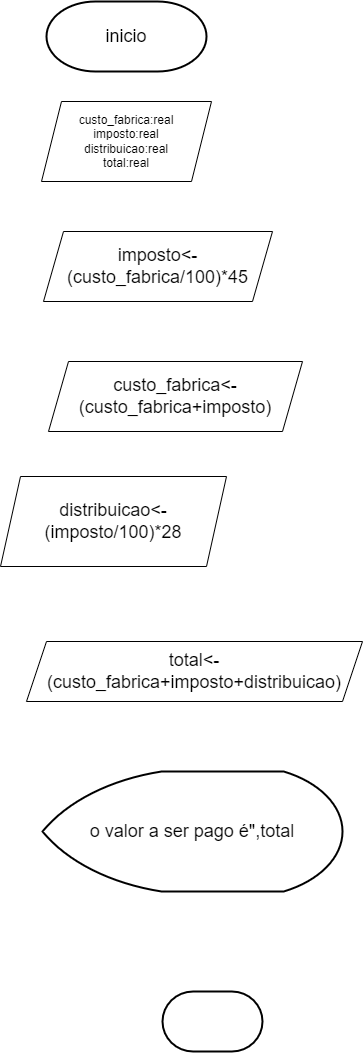

The diagram above was exported from draw.io. Its source (the exported page's mxGraphModel, read from the mxfile embedded in the PNG):
<mxGraphModel dx="1242" dy="722" grid="1" gridSize="10" guides="1" tooltips="1" connect="1" arrows="1" fold="1" page="1" pageScale="1" pageWidth="827" pageHeight="1169" math="0" shadow="0">
  <root>
    <mxCell id="0" />
    <mxCell id="1" parent="0" />
    <mxCell id="T5Dm2pi_tNxNJUjflYAU-1" value="&lt;font style=&quot;vertical-align: inherit; font-size: 18px;&quot;&gt;&lt;font style=&quot;vertical-align: inherit; font-size: 18px;&quot;&gt;&lt;font style=&quot;vertical-align: inherit; font-size: 18px;&quot;&gt;&lt;font style=&quot;vertical-align: inherit; font-size: 18px;&quot;&gt;inicio&lt;/font&gt;&lt;/font&gt;&lt;/font&gt;&lt;/font&gt;" style="strokeWidth=2;html=1;shape=mxgraph.flowchart.terminator;whiteSpace=wrap;" vertex="1" parent="1">
      <mxGeometry x="334" y="20" width="160" height="70" as="geometry" />
    </mxCell>
    <mxCell id="T5Dm2pi_tNxNJUjflYAU-2" value="&lt;div&gt;custo_fabrica:real&lt;/div&gt;&lt;div&gt;imposto:real&lt;/div&gt;&lt;div&gt;distribuicao:real&lt;/div&gt;&lt;div&gt;total:real&lt;/div&gt;" style="shape=parallelogram;perimeter=parallelogramPerimeter;whiteSpace=wrap;html=1;fixedSize=1;" vertex="1" parent="1">
      <mxGeometry x="329" y="120" width="170" height="80" as="geometry" />
    </mxCell>
    <mxCell id="T5Dm2pi_tNxNJUjflYAU-3" value="imposto&amp;lt;-(custo_fabrica/100)*45" style="shape=parallelogram;perimeter=parallelogramPerimeter;whiteSpace=wrap;html=1;fixedSize=1;fontSize=18;" vertex="1" parent="1">
      <mxGeometry x="331" y="250" width="229" height="70" as="geometry" />
    </mxCell>
    <mxCell id="T5Dm2pi_tNxNJUjflYAU-4" value="custo_fabrica&lt;-(custo_fabrica+imposto)" style="shape=parallelogram;perimeter=parallelogramPerimeter;whiteSpace=wrap;html=1;fixedSize=1;fontSize=18;" vertex="1" parent="1">
      <mxGeometry x="336" y="380" width="254" height="70" as="geometry" />
    </mxCell>
    <mxCell id="T5Dm2pi_tNxNJUjflYAU-5" value="distribuicao&amp;lt;-(imposto/100)*28" style="shape=parallelogram;perimeter=parallelogramPerimeter;whiteSpace=wrap;html=1;fixedSize=1;fontSize=18;" vertex="1" parent="1">
      <mxGeometry x="288" y="495" width="226" height="90" as="geometry" />
    </mxCell>
    <mxCell id="T5Dm2pi_tNxNJUjflYAU-6" value="total&amp;lt;-(custo_fabrica+imposto+distribuicao)" style="shape=parallelogram;perimeter=parallelogramPerimeter;whiteSpace=wrap;html=1;fixedSize=1;fontSize=18;" vertex="1" parent="1">
      <mxGeometry x="314" y="660" width="336" height="60" as="geometry" />
    </mxCell>
    <mxCell id="T5Dm2pi_tNxNJUjflYAU-7" value="o valor a ser pago é&quot;,total" style="strokeWidth=2;html=1;shape=mxgraph.flowchart.display;whiteSpace=wrap;fontSize=18;" vertex="1" parent="1">
      <mxGeometry x="330" y="790" width="300" height="120" as="geometry" />
    </mxCell>
    <mxCell id="T5Dm2pi_tNxNJUjflYAU-8" value="" style="strokeWidth=2;html=1;shape=mxgraph.flowchart.terminator;whiteSpace=wrap;fontSize=18;" vertex="1" parent="1">
      <mxGeometry x="450" y="1010" width="100" height="60" as="geometry" />
    </mxCell>
  </root>
</mxGraphModel>